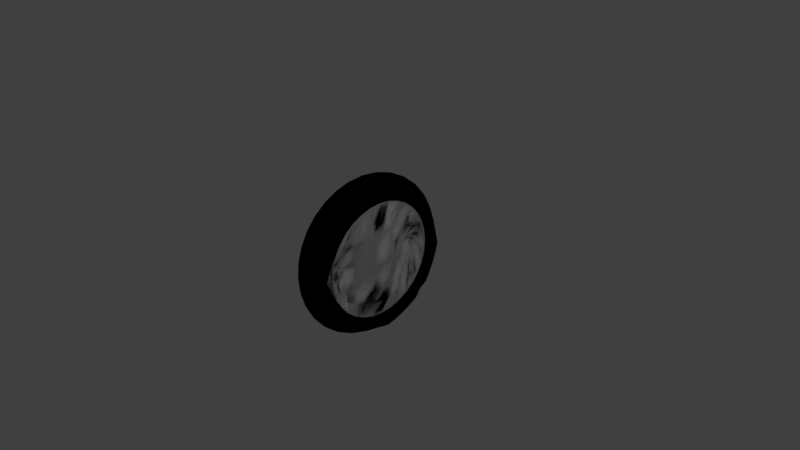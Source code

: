 # Source: wheel.blend  (saved by Blender 2.79.0; exported with 4.5.12 LTS)
import bpy
from mathutils import Matrix  # noqa: F401  (used for matrix-valued properties, if any)

bpy.ops.wm.read_factory_settings(use_empty=True)
scene = bpy.context.scene
scene.name = 'Scene'

# ---- collections
col_collection_1 = bpy.data.collections.new('Collection 1'); scene.collection.children.link(col_collection_1)

# ---- materials (node trees are filled in below, after node groups)
mat_material_001 = bpy.data.materials.new('Material.001')
mat_material_001.alpha_threshold = 0.0
mat_material_001.use_transparent_shadow = False
mat_material_001.diffuse_color = (1.0, 1.0, 1.0, 1.0)
mat_material_001.roughness = 0.5
mat_material_002 = bpy.data.materials.new('Material.002')
mat_material_002.alpha_threshold = 0.0
mat_material_002.use_transparent_shadow = False
mat_material_002.diffuse_color = (0.0, 0.0, 0.0, 1.0)
mat_material_002.roughness = 0.5

# ---- material node trees

# ---- world
world_world = bpy.data.worlds.new('World'); scene.world = world_world
world_world.color = (0.05088, 0.05088, 0.05088)
world_world.use_sun_shadow = False
world_world.sun_shadow_jitter_overblur = 0.0
world_world.cycles.sampling_method = 'MANUAL'

# ---- cameras
cam_camera = bpy.data.cameras.new('Camera')
cam_camera.clip_end = 100.0
cam_camera.lens = 35.0
cam_camera.sensor_width = 32.0
cam_camera.sensor_height = 18.0
cam_camera.ortho_scale = 7.314
cam_camera.dof.focus_distance = 0.0
cam_camera.dof.aperture_fstop = 128.0

# ---- lights
light_lamp = bpy.data.lights.new('Lamp', 'POINT')
light_lamp.transmission_factor = 0.0
light_lamp.cutoff_distance = 30.0
light_lamp.energy = 100.0
light_lamp.shadow_buffer_clip_start = 1.001
light_lamp.shadow_soft_size = 0.1
light_lamp.shadow_maximum_resolution = 0.006
light_lamp.use_absolute_resolution = True

# ---- meshes
me_torus = bpy.data.meshes.new('Torus')
me_torus.from_pydata([(1.25, 0.0, 0.0), (1.125, 0.0, 0.2165), (0.875, 0.0, 0.2165), (0.875, 0.0, -0.2165), (1.125, 0.0, -0.2165), (0.8839, 0.8839, 0.0), (0.7955, 0.7955, 0.2165), (-0.005951, 0.0, 0.4741), (0.8746, 0.0, 0.2278), (0.6187, 0.6187, -0.2165), (0.7955, 0.7955, -0.2165), (9.437e-08, 1.25, 0.0), (8.494e-08, 1.125, 0.2165), (6.606e-08, 0.875, 0.2165), (0.6184, 0.6187, 0.226), (6.606e-08, 0.875, -0.2165), (8.494e-08, 1.125, -0.2165), (-0.8839, 0.8839, 0.0), (-0.7955, 0.7955, 0.2165), (-0.6187, 0.6187, 0.2165), (-0.0003487, 0.875, 0.2217), (-0.6187, 0.6187, -0.2165), (-0.7955, 0.7955, -0.2165), (-1.25, 1.093e-07, 0.0), (-1.125, 9.835e-08, 0.2165), (-0.875, 7.649e-08, 0.2165), (-0.875, 7.649e-08, -0.2165), (-1.125, 9.835e-08, -0.2165), (-0.8839, -0.8839, 0.0), (-0.7955, -0.7955, 0.2165), (-0.6187, -0.6187, 0.2165), (-0.8753, 7.649e-08, 0.2155), (-0.6187, -0.6187, -0.2165), (-0.7955, -0.7955, -0.2165), (9.437e-08, -1.25, 0.0), (8.494e-08, -1.125, 0.2165), (6.606e-08, -0.875, 0.2165), (5.662e-08, -0.75, 3.062e-17), (6.606e-08, -0.875, -0.2165), (8.494e-08, -1.125, -0.2165), (0.8839, -0.8839, 0.0), (0.7955, -0.7955, 0.2165), (0.6187, -0.6187, 0.2165), (-0.6191, -0.6187, 0.2173), (0.6187, -0.6187, -0.2165), (0.7955, -0.7955, -0.2165), (-0.6187, -0.6187, -0.2165), (0.875, 0.0, 0.2165), (0.6187, 0.6187, 0.2165), (-0.6191, 0.6187, 0.2173), (6.606e-08, 0.875, 0.2165), (-0.005194, 0.5303, 0.005132), (-0.6187, 0.6187, 0.2165), (0.001177, 0.75, 0.005176), (-0.875, 7.649e-08, 0.2165), (-0.004781, 6.557e-08, 0.4766), (6.606e-08, -0.875, 0.2165), (-0.003249, 0.5303, 0.005145), (0.6187, -0.6187, 0.2165), (-0.003249, -0.5303, 0.005145), (-0.8785, 0.0, -0.2192), (0.0003162, 0.0, -0.4717), (-0.6222, 0.6187, -0.2192), (0.002865, 0.5303, -0.002667), (-0.003507, 0.875, -0.2192), (-0.003507, 0.75, -0.002667), (0.6152, 0.6187, -0.2192), (0.0009193, 0.5303, -0.002667), (0.8715, 7.649e-08, -0.2192), (-0.0008713, 6.557e-08, -0.4741), (0.6152, -0.6187, -0.2192), (0.0009193, -0.5303, -0.002667), (-0.003507, -0.875, -0.2192), (-0.003507, -0.75, -0.002667), (-0.6222, -0.6187, -0.2192), (0.002865, -0.5303, -0.002667), (-0.0003487, -0.875, 0.2217), (0.001177, -0.75, 0.005176), (0.6184, -0.6187, 0.226), (-0.005194, -0.5303, 0.005132), (0.6187, 0.6187, 0.2165), (0.7955, 0.7955, 0.2165), (9.875e-08, 0.875, 0.2165), (1.176e-07, 1.125, 0.2165), (0.875, 0.0, 0.2172), (1.125, 0.0, 0.2172), (0.6187, 0.6187, 0.2172), (0.7955, 0.7955, 0.2172), (1.25, 0.0, 0.0), (1.125, 0.0, 0.2165), (0.875, 0.0, 0.2165), (0.875, 0.0, -0.2165), (1.125, 0.0, -0.2165), (0.8839, 0.8839, 0.0), (0.7955, 0.7955, 0.2165), (-0.005951, 0.0, 0.4741), (0.8746, 0.0, 0.2278), (0.6187, 0.6187, -0.2165), (0.7955, 0.7955, -0.2165), (9.437e-08, 1.25, 0.0), (8.494e-08, 1.125, 0.2165), (6.606e-08, 0.875, 0.2165), (0.6184, 0.6187, 0.226), (6.606e-08, 0.875, -0.2165), (8.494e-08, 1.125, -0.2165), (-0.8839, 0.8839, 0.0), (-0.7955, 0.7955, 0.2165), (-0.6187, 0.6187, 0.2165), (-0.0003487, 0.875, 0.2217), (-0.6187, 0.6187, -0.2165), (-0.7955, 0.7955, -0.2165), (-1.25, 1.093e-07, 0.0), (-1.125, 9.835e-08, 0.2165), (-0.875, 7.649e-08, 0.2165), (-0.875, 7.649e-08, -0.2165), (-1.125, 9.835e-08, -0.2165), (-0.8839, -0.8839, 0.0), (-0.7955, -0.7955, 0.2165), (-0.6187, -0.6187, 0.2165), (-0.8753, 7.649e-08, 0.2155), (-0.6187, -0.6187, -0.2165), (-0.7955, -0.7955, -0.2165), (9.437e-08, -1.25, 0.0), (8.494e-08, -1.125, 0.2165), (6.606e-08, -0.875, 0.2165), (5.662e-08, -0.75, 3.062e-17), (6.606e-08, -0.875, -0.2165), (8.494e-08, -1.125, -0.2165), (0.8839, -0.8839, 0.0), (0.7955, -0.7955, 0.2165), (0.6187, -0.6187, 0.2165), (-0.6191, -0.6187, 0.2173), (0.6187, -0.6187, -0.2165), (0.7955, -0.7955, -0.2165), (-0.6187, -0.6187, -0.2165), (0.875, 0.0, 0.2165), (0.6187, 0.6187, 0.2165), (-0.6191, 0.6187, 0.2173), (6.606e-08, 0.875, 0.2165), (-0.005194, 0.5303, 0.005132), (-0.6187, 0.6187, 0.2165), (0.001177, 0.75, 0.005176), (-0.875, 7.649e-08, 0.2165), (-0.004781, 6.557e-08, 0.4766), (6.606e-08, -0.875, 0.2165), (-0.003249, 0.5303, 0.005145), (0.6187, -0.6187, 0.2165), (-0.003249, -0.5303, 0.005145), (-0.8785, 0.0, -0.2192), (0.0003162, 0.0, -0.4717), (-0.6222, 0.6187, -0.2192), (0.002865, 0.5303, -0.002667), (-0.003507, 0.875, -0.2192), (-0.003507, 0.75, -0.002667), (0.6152, 0.6187, -0.2192), (0.0009193, 0.5303, -0.002667), (0.8715, 7.649e-08, -0.2192), (-0.0008713, 6.557e-08, -0.4741), (0.6152, -0.6187, -0.2192), (0.0009193, -0.5303, -0.002667), (-0.003507, -0.875, -0.2192), (-0.003507, -0.75, -0.002667), (-0.6222, -0.6187, -0.2192), (0.002865, -0.5303, -0.002667), (-0.0003487, -0.875, 0.2217), (0.001177, -0.75, 0.005176), (0.6184, -0.6187, 0.226), (-0.005194, -0.5303, 0.005132), (0.6187, 0.6187, 0.2165), (0.7955, 0.7955, 0.2165), (9.875e-08, 0.875, 0.2165), (1.176e-07, 1.125, 0.2165), (0.875, 0.0, 0.2172), (1.125, 0.0, 0.2172), (0.6187, 0.6187, 0.2172), (0.7955, 0.7955, 0.2172)], [(37, 38), (36, 37), (46, 38), (26, 46), (50, 52), (47, 48), (47, 58), (56, 58), (48, 50), (52, 54), (125, 126), (124, 125), (134, 126), (114, 134), (138, 140), (135, 136), (135, 146), (144, 146), (136, 138), (140, 142)], [(0, 5, 6, 1), (14, 20, 53, 51), (3, 9, 10, 4), (4, 10, 5, 0), (5, 11, 12, 6), (8, 14, 51, 7), (49, 31, 55, 57), (20, 49, 57, 53), (9, 15, 16, 10), (10, 16, 11, 5), (11, 17, 18, 12), (12, 18, 19, 13), (31, 43, 59, 55), (43, 76, 77, 59), (15, 21, 22, 16), (16, 22, 17, 11), (17, 23, 24, 18), (18, 24, 25, 19), (21, 26, 27, 22), (22, 27, 23, 17), (23, 28, 29, 24), (24, 29, 30, 25), (26, 32, 33, 27), (27, 33, 28, 23), (28, 34, 35, 29), (29, 35, 36, 30), (84, 86, 87, 85), (80, 82, 83, 81), (32, 38, 39, 33), (33, 39, 34, 28), (34, 40, 41, 35), (35, 41, 42, 36), (38, 44, 45, 39), (39, 45, 40, 34), (40, 0, 1, 41), (41, 1, 2, 42), (44, 3, 4, 45), (45, 4, 0, 40), (78, 8, 7, 79), (76, 78, 79, 77), (60, 62, 63, 61), (62, 64, 65, 63), (64, 66, 67, 65), (66, 68, 69, 67), (68, 70, 71, 69), (70, 72, 73, 71), (72, 74, 75, 73), (74, 60, 61, 75), (88, 89, 94, 93), (102, 139, 141, 108), (91, 92, 98, 97), (92, 88, 93, 98), (93, 94, 100, 99), (96, 95, 139, 102), (137, 145, 143, 119), (108, 141, 145, 137), (97, 98, 104, 103), (98, 93, 99, 104), (99, 100, 106, 105), (100, 101, 107, 106), (119, 143, 147, 131), (131, 147, 165, 164), (103, 104, 110, 109), (104, 99, 105, 110), (105, 106, 112, 111), (106, 107, 113, 112), (109, 110, 115, 114), (110, 105, 111, 115), (111, 112, 117, 116), (112, 113, 118, 117), (114, 115, 121, 120), (115, 111, 116, 121), (116, 117, 123, 122), (117, 118, 124, 123), (172, 173, 175, 174), (168, 169, 171, 170), (120, 121, 127, 126), (121, 116, 122, 127), (122, 123, 129, 128), (123, 124, 130, 129), (126, 127, 133, 132), (127, 122, 128, 133), (128, 129, 89, 88), (129, 130, 90, 89), (132, 133, 92, 91), (133, 128, 88, 92), (166, 167, 95, 96), (164, 165, 167, 166), (148, 149, 151, 150), (150, 151, 153, 152), (152, 153, 155, 154), (154, 155, 157, 156), (156, 157, 159, 158), (158, 159, 161, 160), (160, 161, 163, 162), (162, 163, 149, 148)])
me_torus.polygons.foreach_set('material_index', [1, 0, 1, 1, 1, 0, 0, 0, 1, 1, 1, 1, 0, 0, 1, 1, 1, 1, 1, 1, 1, 1, 1, 1, 1, 1, 1, 1, 1, 1, 1, 1, 1, 1, 1, 1, 1, 1, 0, 0, 0, 0, 0, 0, 0, 0, 0, 0, 1, 0, 1, 1, 1, 0, 0, 0, 1, 1, 1, 1, 0, 0, 1, 1, 1, 1, 1, 1, 1, 1, 1, 1, 1, 1, 1, 1, 1, 1, 1, 1, 1, 1, 1, 1, 1, 1, 0, 0, 0, 0, 0, 0, 0, 0, 0, 0])
me_torus.materials.append(mat_material_001)
me_torus.materials.append(mat_material_002)
me_torus.use_remesh_preserve_volume = False
me_torus.use_remesh_preserve_attributes = False
me_torus.use_mirror_vertex_groups = False
me_torus.update()

# ---- objects
ob_torus = bpy.data.objects.new('Torus', me_torus)
ob_lamp = bpy.data.objects.new('Lamp', light_lamp)
ob_camera = bpy.data.objects.new('Camera', cam_camera)

# ---- transforms, parenting, visibility, modifiers, constraints
ob_torus.location = (0.0, 0.0, 0.0)
ob_torus.rotation_euler = (-0.0, 1.571, 0.0)
ob_torus.lineart.crease_threshold = 0.0
_m = ob_torus.modifiers.new('Subsurf', 'SUBSURF')
_m.uv_smooth = 'PRESERVE_CORNERS'
_m.quality = 2
_m.show_only_control_edges = False
ob_lamp.location = (4.076, 1.005, 5.904)
ob_lamp.rotation_euler = (0.6503, 0.05522, 1.866)
ob_lamp.lock_rotations_4d = False
ob_lamp.empty_display_type = 'ARROWS'
ob_lamp.color = (0.0, 0.0, 0.0, 0.0)
ob_lamp.lineart.crease_threshold = 0.0
ob_camera.location = (7.481, -6.508, 5.344)
ob_camera.rotation_euler = (1.109, 0.0, 0.8149)
ob_camera.lock_rotations_4d = False
ob_camera.empty_display_type = 'ARROWS'
ob_camera.color = (0.0, 0.0, 0.0, 0.0)
ob_camera.display_type = 'WIRE'
ob_camera.lineart.crease_threshold = 0.0

# ---- collection membership
col_collection_1.objects.link(ob_torus)
col_collection_1.objects.link(ob_lamp)
col_collection_1.objects.link(ob_camera)

# ---- scene / render settings (as saved in the file)
scene.camera = ob_camera
scene.frame_start = 1; scene.frame_end = 250; scene.frame_set(1)
scene.render.engine = 'BLENDER_EEVEE_NEXT'
scene.render.resolution_percentage = 50
scene.render.dither_intensity = 0.0
scene.cycles.use_denoising = False
scene.cycles.samples = 128
scene.cycles.sampling_pattern = 'TABULATED_SOBOL'
scene.cycles.use_adaptive_sampling = False
scene.cycles.use_light_tree = False
scene.cycles.blur_glossy = 0.0
scene.cycles.sample_clamp_indirect = 0.0
scene.view_settings.view_transform = 'Standard'
bpy.context.view_layer.update()
